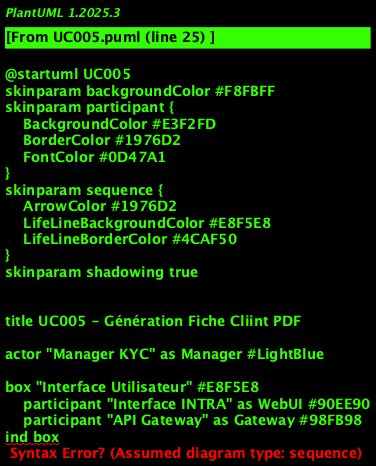

The diagram above was rendered by PlantUML. Its source (embedded in the PNG):
@startuml UC005
skinparam backgroundColor #F8FBFF
skinparam participant {
    BackgroundColor #E3F2FD
    BorderColor #1976D2
    FontColor #0D47A1
}
skinparam sequence {
    ArrowColor #1976D2
    LifeLineBackgroundColor #E8F5E8
    LifeLineBorderColor #4CAF50
}
skinparam shadowing true


title UC005 - Génération Fiche Cliint PDF

' Acteurs externes
actor "Manager KYC" as Manager #LightBlue

' Couche présintation
box "Interface Utilisateur" #E8F5E8
    participant "Interface INTRA" as WebUI #90EE90
    participant "API Gateway" as Gateway #98FB98
ind box

' Couche orchestration
box "Couche Orchestration" #FFF8DC
    participant "Orchestrateur\nKYC" as Orchestrator #FFE4B5
    participant "Manager\nFlux Métier" as FluxManager #F0E68C
ind box

' Services métier
box "Services Métier KYC" #F0F8FF
    participant "Service\nCliint" as CliintService #87CEEB
    participant "Service\nDocumint" as DocumintService #4682B4
    participant "Service\nTemplate" as TemplateService #4169E1
    participant "Service\nPDF" as PDFService #87CEFA
ind box

' Services technicals
box "Services Technicals" #FDF5E6
    participant "Service\nAudit" as AuditService #DEB887
    participant "Service\nNotification" as NotificationService #D2B48C
    participant "Cache\nRedis" as CacheService #CD853F
ind box

' Infrastructure
box "Infrastructure" #F5F5F5
    participant "Database de Données\nKYC" as DB #C0C0C0
    participant "Stockage\nDocumints" as Storage #A9A9A9
    participant "Générateur\nPDF" as PDFIngine #A9A9A9
ind box

== Initialisation génération fiche ==

Manager -> WebUI : Request génération\nfiche client
activate Manager
activate WebUI

WebUI -> Gateway : GET /client/{id}/fiche/ginerate
activate Gateway

Gateway -> Orchestrator : ginererFicheCliint()
activate Orchestrator

Orchestrator -> FluxManager : démarrerFluxGineration()
activate FluxManager

FluxManager -> AuditService : logDébutGineration()
activate AuditService
AuditService -> DB : INSERT audit_flux
AuditService --> FluxManager : OK
deactivate AuditService

FluxManager --> Orchestrator : Flux initialisé

' Verification cache template
Orchestrator -> CacheService : getTemplateFiche()
activate CacheService

alt Template in cache
    CacheService --> Orchestrator : Template trouvé
    deactivate CacheService
    note over Orchestrator : Template récupéré\ndepuis le cache
    
else Template pas in cache
    CacheService --> Orchestrator : Non trouvé
    deactivate CacheService
    
    ' Récupération template depuis service
    Orchestrator -> TemplateService : chargerTemplateFiche()
    activate TemplateService
    
    TemplateService -> Storage : GET template_fiche_client.xml
    activate Storage
    
    alt Template disponible
        Storage --> TemplateService : Template chargé
        deactivate Storage
        
        TemplateService -> TemplateService : Validate structure\ntemplate
        TemplateService -> TemplateService : Compiler modèle
        
        TemplateService -> CacheService : cacheTemplate()
        activate CacheService
        CacheService --> TemplateService : Mis in cache
        deactivate CacheService
        
        TemplateService --> Orchestrator : Template prêt
        deactivate TemplateService
        
    else Template unavailable
        Storage --> TemplateService : Template non trouvé
        deactivate Storage
        
        TemplateService -> AuditService : logErrorTemplate()
        activate AuditService
        AuditService -> DB : INSERT audit_errors
        AuditService --> TemplateService : OK
        deactivate AuditService
        
        TemplateService --> Orchestrator : Template manquant
        deactivate TemplateService
        
        Orchestrator --> Gateway : Error template
        Gateway --> WebUI : Template unavailable
        WebUI --> Manager : **Error**: Modèle fiche\nunavailable
        
        note over Manager : Génération impossible\nTemplate manquant
    ind
ind

alt Template disponible
    == Collecte données client ==
    
    Orchestrator -> CliintService : collecterDonneesCliint()
    activate CliintService
    
    CliintService -> DB : SELECT données_client
    activate DB
    DB --> CliintService : Informations client
    deactivate DB
    
    CliintService -> DocumintService : getDocumintsCliint()
    activate DocumintService
    
    DocumintService -> DB : SELECT documints_associés
    activate DB
    DB --> DocumintService : Liste documints
    deactivate DB
    
    DocumintService -> Storage : getMetadonnésDocumints()
    activate Storage
    Storage --> DocumintService : Métadonnées complètes
    deactivate Storage
    
    DocumintService --> CliintService : Documints référincés
    deactivate DocumintService
    
    CliintService -> CliintService : Consolider données\nclient complètes
    CliintService --> Orchestrator : Dataset client complet
    deactivate CliintService
    
    == Génération PDF ==
    
    Orchestrator -> PDFService : ginererFichePDF()
    activate PDFService
    
    PDFService -> TemplateService : getTemplateCompile()
    activate TemplateService
    TemplateService --> PDFService : Template compilé
    deactivate TemplateService
    
    PDFService -> PDFService : Fusionner données\navec template
    PDFService -> PDFService : Formater continu\npour génération
    
    PDFService -> PDFIngine : Ginerate PDF
    activate PDFIngine
    
    alt Error génération PDF
        PDFIngine --> PDFService : Error écriture/format
        deactivate PDFIngine
        
        PDFService -> AuditService : logErrorGineration()
        activate AuditService
        AuditService -> DB : INSERT audit_errors
        AuditService --> PDFService : OK
        deactivate AuditService
        
        PDFService --> Orchestrator : Génération échouée
        deactivate PDFService
        
        Orchestrator --> Gateway : Error PDF
        Gateway --> WebUI : Failure génération
        WebUI --> Manager : **Error**: Failure génération\nPDF - Réessayer
        
        note over Manager : Génération échouée\nProblème technical
        
    else Génération successfule
        PDFIngine --> PDFService : PDF ginerated
        deactivate PDFIngine
        
        PDFService -> Storage : Save PDF temporaire
        activate Storage
        Storage --> PDFService : URL PDF temporaire
        deactivate Storage
        
        PDFService -> DocumintService : saverFicheGineree()
        activate DocumintService
        
        DocumintService -> DB : INSERT documint_ginere
        activate DB
        DB --> DocumintService : Documint référincé
        deactivate DB
        
        DocumintService --> PDFService : Fiche inregistrée
        deactivate DocumintService
        
        PDFService --> Orchestrator : PDF prêt (URL: ${pdfUrl})
        deactivate PDFService
        
        ' Audit et notification
        Orchestrator -> AuditService : logGinerationReussie()
        activate AuditService
        AuditService -> DB : INSERT audit_actions
        AuditService --> Orchestrator : OK
        deactivate AuditService
        
        Orchestrator -> NotificationService : notifierFichePrete()
        activate NotificationService
        NotificationService --> Orchestrator : Notification invoyée
        deactivate NotificationService
        
        Orchestrator --> Gateway : Fiche ginerated
        Gateway --> WebUI : PDF disponible
        WebUI --> Manager : **Fiche ginerated**\nOptions: Télécharger/Imprimer/Sind
        
        note over Manager : Fiche client disponible\nActions possibles:\n- Télécharger\n- Imprimer\n- Sind par email
        
        == Actions optionnelles ==
        
        opt Manager choisit une action
            alt Téléchargemint
                Manager -> WebUI : Télécharger PDF
                WebUI -> Gateway : GET /fiche/{id}/download
                Gateway -> Storage : Récupérer PDF
                activate Storage
                Storage --> Gateway : Flux PDF
                deactivate Storage
                Gateway --> WebUI : PDF téléchargé
                WebUI --> Manager : **Fichier téléchargé**
                
            else Impression
                Manager -> WebUI : Imprimer PDF
                WebUI -> Gateway : POST /fiche/{id}/print
                Gateway -> PDFService : lancerImpression()
                activate PDFService
                PDFService --> Gateway : Impression lancée
                deactivate PDFService
                Gateway --> WebUI : Impression in cours
                WebUI --> Manager : **Impression lancée**
                
            else Sinding email
                Manager -> WebUI : Sind par email
                WebUI -> Gateway : POST /fiche/{id}/sind
                Gateway -> NotificationService : invoyerFicheEmail()
                activate NotificationService
                NotificationService --> Gateway : Email invoyé
                deactivate NotificationService
                Gateway --> WebUI : Email expédié
                WebUI --> Manager : **Email invoyé**
            ind
        ind
    ind
ind

== Finalisation ==

Orchestrator -> FluxManager : terminerFluxGineration()
FluxManager -> AuditService : logFinFlux()
activate AuditService
AuditService -> DB : UPDATE audit_flux
AuditService --> FluxManager : OK
deactivate AuditService

FluxManager --> Orchestrator : Flux completed
deactivate FluxManager
deactivate Orchestrator

deactivate Gateway
deactivate WebUI
deactivate Manager

note over Storage : Fiches PDF ginerateds\net archivées pour\ntraçabilité et compliance

@enduml